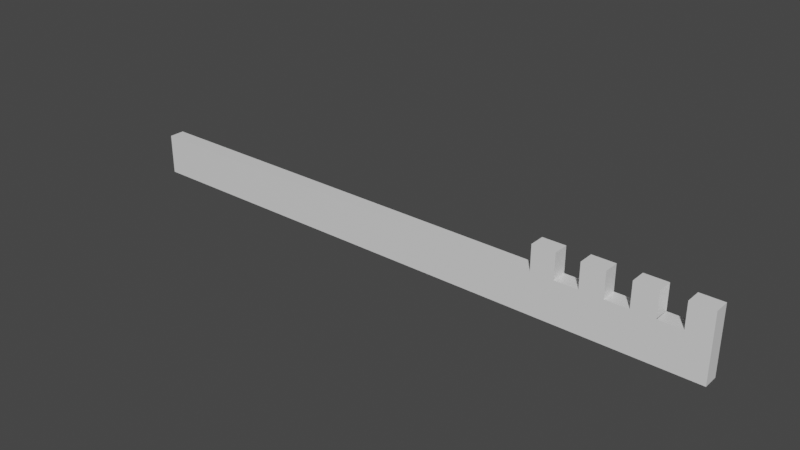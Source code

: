 # Source: Mouththing.blend  (saved by Blender 2.90.8; exported with 4.5.12 LTS)
import bpy
from mathutils import Matrix  # noqa: F401  (used for matrix-valued properties, if any)

bpy.ops.wm.read_factory_settings(use_empty=True)
scene = bpy.context.scene
scene.name = 'Scene'

# ---- collections
col_collection = bpy.data.collections.new('Collection'); scene.collection.children.link(col_collection)

# ---- materials (node trees are filled in below, after node groups)
mat_material = bpy.data.materials.new('Material')
mat_material.alpha_threshold = 0.0
mat_material.use_transparent_shadow = False
mat_material.line_color = (0.0, 0.0, 0.0, 1.0)

# ---- material node trees
mat_material.use_nodes = True; mat_material.node_tree.nodes.clear()
_N = mat_material.node_tree.nodes; _L = mat_material.node_tree.links
n0 = _N.new('ShaderNodeOutputMaterial'); n0.name = 'Material Output'; n0.location = (300, 300)
n1 = _N.new('ShaderNodeBsdfPrincipled'); n1.name = 'Principled BSDF'; n1.location = (10, 300)
n1.distribution = 'GGX'
n1.subsurface_method = 'BURLEY'
n1.inputs[2].default_value = 0.4
n1.inputs[3].default_value = 1.45
n1.inputs[27].default_value = (0.0, 0.0, 0.0, 1.0)
n1.inputs[28].default_value = 1.0
_L.new(n1.outputs[0], n0.inputs[0])
n0.is_active_output = True

# ---- world
world_world = bpy.data.worlds.new('World'); scene.world = world_world
world_world.use_nodes = True; world_world.node_tree.nodes.clear()
_N = world_world.node_tree.nodes; _L = world_world.node_tree.links
n0 = _N.new('ShaderNodeOutputWorld'); n0.name = 'World Output'; n0.location = (300, 300)
n1 = _N.new('ShaderNodeBackground'); n1.name = 'Background'; n1.location = (10, 300)
n1.inputs[0].default_value = (0.05088, 0.05088, 0.05088, 1.0)
_L.new(n1.outputs[0], n0.inputs[0])
n0.is_active_output = True
world_world.color = (0.05088, 0.05088, 0.05088)
world_world.use_sun_shadow = False
world_world.sun_shadow_jitter_overblur = 0.0

# ---- meshes
me_cube = bpy.data.meshes.new('Cube')
me_cube.from_pydata([(1.0, 1.0, 1.0), (1.0, 1.0, -1.0), (1.0, -1.0, 1.0), (1.0, -1.0, -1.0), (-1.0, 1.0, 1.0), (-1.0, 1.0, -1.0), (-1.0, -1.0, 1.0), (-1.0, -1.0, -1.0), (0.4728, 1.0, -1.0), (0.4728, -1.0, 1.0), (0.4728, -1.0, -1.0), (0.4728, 1.0, 1.0), (1.0, 1.0, 2.243), (1.0, -1.0, 2.243), (0.4728, 1.0, 2.243), (0.4728, -1.0, 2.243), (0.5482, -1.0, -1.0), (0.6235, -1.0, -1.0), (0.6988, -1.0, -1.0), (0.7741, -1.0, -1.0), (0.8494, -1.0, -1.0), (0.9247, -1.0, -1.0), (0.5482, 1.0, 1.0), (0.6235, 1.0, 1.0), (0.6988, 1.0, 1.0), (0.7741, 1.0, 1.0), (0.8494, 1.0, 1.0), (0.9247, 1.0, 1.0), (0.9247, 1.0, -1.0), (0.8494, 1.0, -1.0), (0.7741, 1.0, -1.0), (0.6988, 1.0, -1.0), (0.6235, 1.0, -1.0), (0.5482, 1.0, -1.0), (0.9247, -1.0, 1.0), (0.8494, -1.0, 1.0), (0.7741, -1.0, 1.0), (0.6988, -1.0, 1.0), (0.6235, -1.0, 1.0), (0.5482, -1.0, 1.0), (0.5482, 1.0, 2.243), (0.6235, 1.0, 2.243), (0.6988, 1.0, 2.243), (0.7741, 1.0, 2.243), (0.8494, 1.0, 2.243), (0.9247, 1.0, 2.243), (0.9247, -1.0, 2.243), (0.8494, -1.0, 2.243), (0.7741, -1.0, 2.243), (0.6988, -1.0, 2.243), (0.6235, -1.0, 2.243), (0.5482, -1.0, 2.243)], [], [(11, 4, 6, 9), (10, 9, 6, 7), (7, 6, 4, 5), (28, 1, 3, 21), (1, 0, 2, 3), (28, 27, 0, 1), (5, 4, 11, 8), (5, 8, 10, 7), (16, 39, 9, 10), (2, 0, 12, 13), (40, 14, 15, 51), (22, 11, 14, 40), (11, 9, 15, 14), (34, 2, 13, 46), (9, 39, 51, 15), (38, 37, 49, 50), (36, 35, 47, 48), (0, 27, 45, 12), (26, 25, 43, 44), (24, 23, 41, 42), (12, 45, 46, 13), (44, 43, 48, 47), (24, 37, 36, 25), (42, 41, 50, 49), (22, 39, 38, 23), (3, 2, 34, 21), (21, 34, 35, 20), (20, 35, 36, 19), (19, 36, 37, 18), (18, 37, 38, 17), (17, 38, 39, 16), (8, 11, 22, 33), (33, 22, 23, 32), (32, 23, 24, 31), (31, 24, 25, 30), (30, 25, 26, 29), (29, 26, 27, 28), (8, 33, 16, 10), (33, 32, 17, 16), (32, 31, 18, 17), (31, 30, 19, 18), (30, 29, 20, 19), (29, 28, 21, 20), (26, 35, 34, 27), (36, 48, 43, 25), (37, 24, 42, 49), (39, 22, 40, 51), (38, 50, 41, 23), (46, 45, 27, 34)])
_uv = me_cube.uv_layers.new(name='UVMap')
_uv.uv.foreach_set('vector', [0.6909, 0.5, 0.875, 0.5, 0.875, 0.75, 0.6909, 0.75, 0.375, 0.8159, 0.625, 0.8159, 0.625, 1.0, 0.375, 1.0, 0.375, 0.0, 0.625, 0.0, 0.625, 0.25, 0.375, 0.25, 0.3656, 0.5, 0.375, 0.5, 0.375, 0.75, 0.3656, 0.75, 0.375, 0.5, 0.625, 0.5, 0.625, 0.75, 0.375, 0.75, 0.375, 0.4906, 0.625, 0.4906, 0.625, 0.5, 0.375, 0.5, 0.375, 0.25, 0.625, 0.25, 0.625, 0.4341, 0.375, 0.4341, 0.125, 0.5, 0.3091, 0.5, 0.3091, 0.75, 0.125, 0.75, 0.375, 0.8065, 0.625, 0.8065, 0.625, 0.8159, 0.375, 0.8159, 0.625, 0.75, 0.625, 0.5, 0.625, 0.5, 0.625, 0.75, 0.6815, 0.5, 0.6909, 0.5, 0.6909, 0.75, 0.6815, 0.75, 0.625, 0.4435, 0.625, 0.4341, 0.625, 0.4341, 0.625, 0.4435, 0.6909, 0.5, 0.6909, 0.75, 0.6909, 0.75, 0.6909, 0.5, 0.625, 0.7594, 0.625, 0.75, 0.625, 0.75, 0.625, 0.7594, 0.625, 0.8159, 0.625, 0.8065, 0.625, 0.8065, 0.625, 0.8159, 0.625, 0.7971, 0.625, 0.7877, 0.625, 0.7877, 0.625, 0.7971, 0.625, 0.7782, 0.625, 0.7688, 0.625, 0.7688, 0.625, 0.7782, 0.625, 0.5, 0.625, 0.4906, 0.625, 0.4906, 0.625, 0.5, 0.625, 0.4812, 0.625, 0.4718, 0.625, 0.4718, 0.625, 0.4812, 0.625, 0.4623, 0.625, 0.4529, 0.625, 0.4529, 0.625, 0.4623, 0.625, 0.5, 0.6344, 0.5, 0.6344, 0.75, 0.625, 0.75, 0.6438, 0.5, 0.6532, 0.5, 0.6532, 0.75, 0.6438, 0.75, 0.625, 0.4623, 0.625, 0.7877, 0.625, 0.7782, 0.625, 0.4718, 0.6627, 0.5, 0.6721, 0.5, 0.6721, 0.75, 0.6627, 0.75, 0.625, 0.4435, 0.625, 0.8065, 0.625, 0.7971, 0.625, 0.4529, 0.375, 0.75, 0.625, 0.75, 0.625, 0.7594, 0.375, 0.7594, 0.375, 0.7594, 0.625, 0.7594, 0.625, 0.7688, 0.375, 0.7688, 0.375, 0.7688, 0.625, 0.7688, 0.625, 0.7782, 0.375, 0.7782, 0.375, 0.7782, 0.625, 0.7782, 0.625, 0.7877, 0.375, 0.7877, 0.375, 0.7877, 0.625, 0.7877, 0.625, 0.7971, 0.375, 0.7971, 0.375, 0.7971, 0.625, 0.7971, 0.625, 0.8065, 0.375, 0.8065, 0.375, 0.4341, 0.625, 0.4341, 0.625, 0.4435, 0.375, 0.4435, 0.375, 0.4435, 0.625, 0.4435, 0.625, 0.4529, 0.375, 0.4529, 0.375, 0.4529, 0.625, 0.4529, 0.625, 0.4623, 0.375, 0.4623, 0.375, 0.4623, 0.625, 0.4623, 0.625, 0.4718, 0.375, 0.4718, 0.375, 0.4718, 0.625, 0.4718, 0.625, 0.4812, 0.375, 0.4812, 0.375, 0.4812, 0.625, 0.4812, 0.625, 0.4906, 0.375, 0.4906, 0.3091, 0.5, 0.3185, 0.5, 0.3185, 0.75, 0.3091, 0.75, 0.3185, 0.5, 0.3279, 0.5, 0.3279, 0.75, 0.3185, 0.75, 0.3279, 0.5, 0.3373, 0.5, 0.3373, 0.75, 0.3279, 0.75, 0.3373, 0.5, 0.3468, 0.5, 0.3468, 0.75, 0.3373, 0.75, 0.3468, 0.5, 0.3562, 0.5, 0.3562, 0.75, 0.3468, 0.75, 0.3562, 0.5, 0.3656, 0.5, 0.3656, 0.75, 0.3562, 0.75, 0.625, 0.4812, 0.625, 0.7688, 0.625, 0.7594, 0.625, 0.4906, 0.625, 0.7782, 0.625, 0.7782, 0.6532, 0.5, 0.625, 0.4718, 0.625, 0.7877, 0.625, 0.4623, 0.6627, 0.5, 0.625, 0.7877, 0.625, 0.8065, 0.625, 0.4435, 0.6815, 0.5, 0.625, 0.8065, 0.625, 0.7971, 0.625, 0.7971, 0.6721, 0.5, 0.625, 0.4529, 0.6344, 0.75, 0.6344, 0.5, 0.625, 0.4906, 0.625, 0.7594])
me_cube.materials.append(mat_material)
me_cube.use_remesh_preserve_volume = False
me_cube.use_remesh_preserve_attributes = False
me_cube.use_mirror_vertex_groups = False
me_cube.update()

# ---- objects
ob_cube = bpy.data.objects.new('Cube', me_cube)

# ---- transforms, parenting, visibility, modifiers, constraints
ob_cube.location = (0.0, 0.0, 0.0)
ob_cube.scale = (0.8996, 0.02297, 0.06049)
ob_cube.lock_rotations_4d = False
ob_cube.empty_display_type = 'ARROWS'
ob_cube.lineart.crease_threshold = 0.0

# ---- collection membership
col_collection.objects.link(ob_cube)

# ---- scene / render settings (as saved in the file)
scene.frame_start = 1; scene.frame_end = 250; scene.frame_set(1)
scene.render.engine = 'BLENDER_EEVEE_NEXT'
scene.cycles.use_denoising = False
scene.cycles.samples = 128
scene.cycles.sampling_pattern = 'TABULATED_SOBOL'
scene.cycles.use_adaptive_sampling = False
scene.cycles.use_light_tree = False
scene.view_settings.view_transform = 'Filmic'
bpy.context.view_layer.update()

# ---- added for rendering (the .blend has no active camera and no usable light): camera, sun
cam_auto = bpy.data.cameras.new('AutoCamera')
cam_auto.lens = 50.0
cam_auto.sensor_width = 36.0
cam_auto.clip_end = 1000.0
ob_auto_camera = bpy.data.objects.new('AutoCamera', cam_auto)
scene.collection.objects.link(ob_auto_camera)
ob_auto_camera.location = (1.67515, -2.01018, 1.37772)
ob_auto_camera.rotation_euler = (1.09748, -7.21219e-08, 0.694738)
scene.camera = ob_auto_camera
light_auto_sun = bpy.data.lights.new('AutoSun', 'SUN')
light_auto_sun.energy = 3.0
light_auto_sun.angle = 0.0523599
ob_auto_sun = bpy.data.objects.new('AutoSun', light_auto_sun)
scene.collection.objects.link(ob_auto_sun)
ob_auto_sun.rotation_euler = (0.872665, 0.174533, 0.523599)
bpy.context.view_layer.update()
